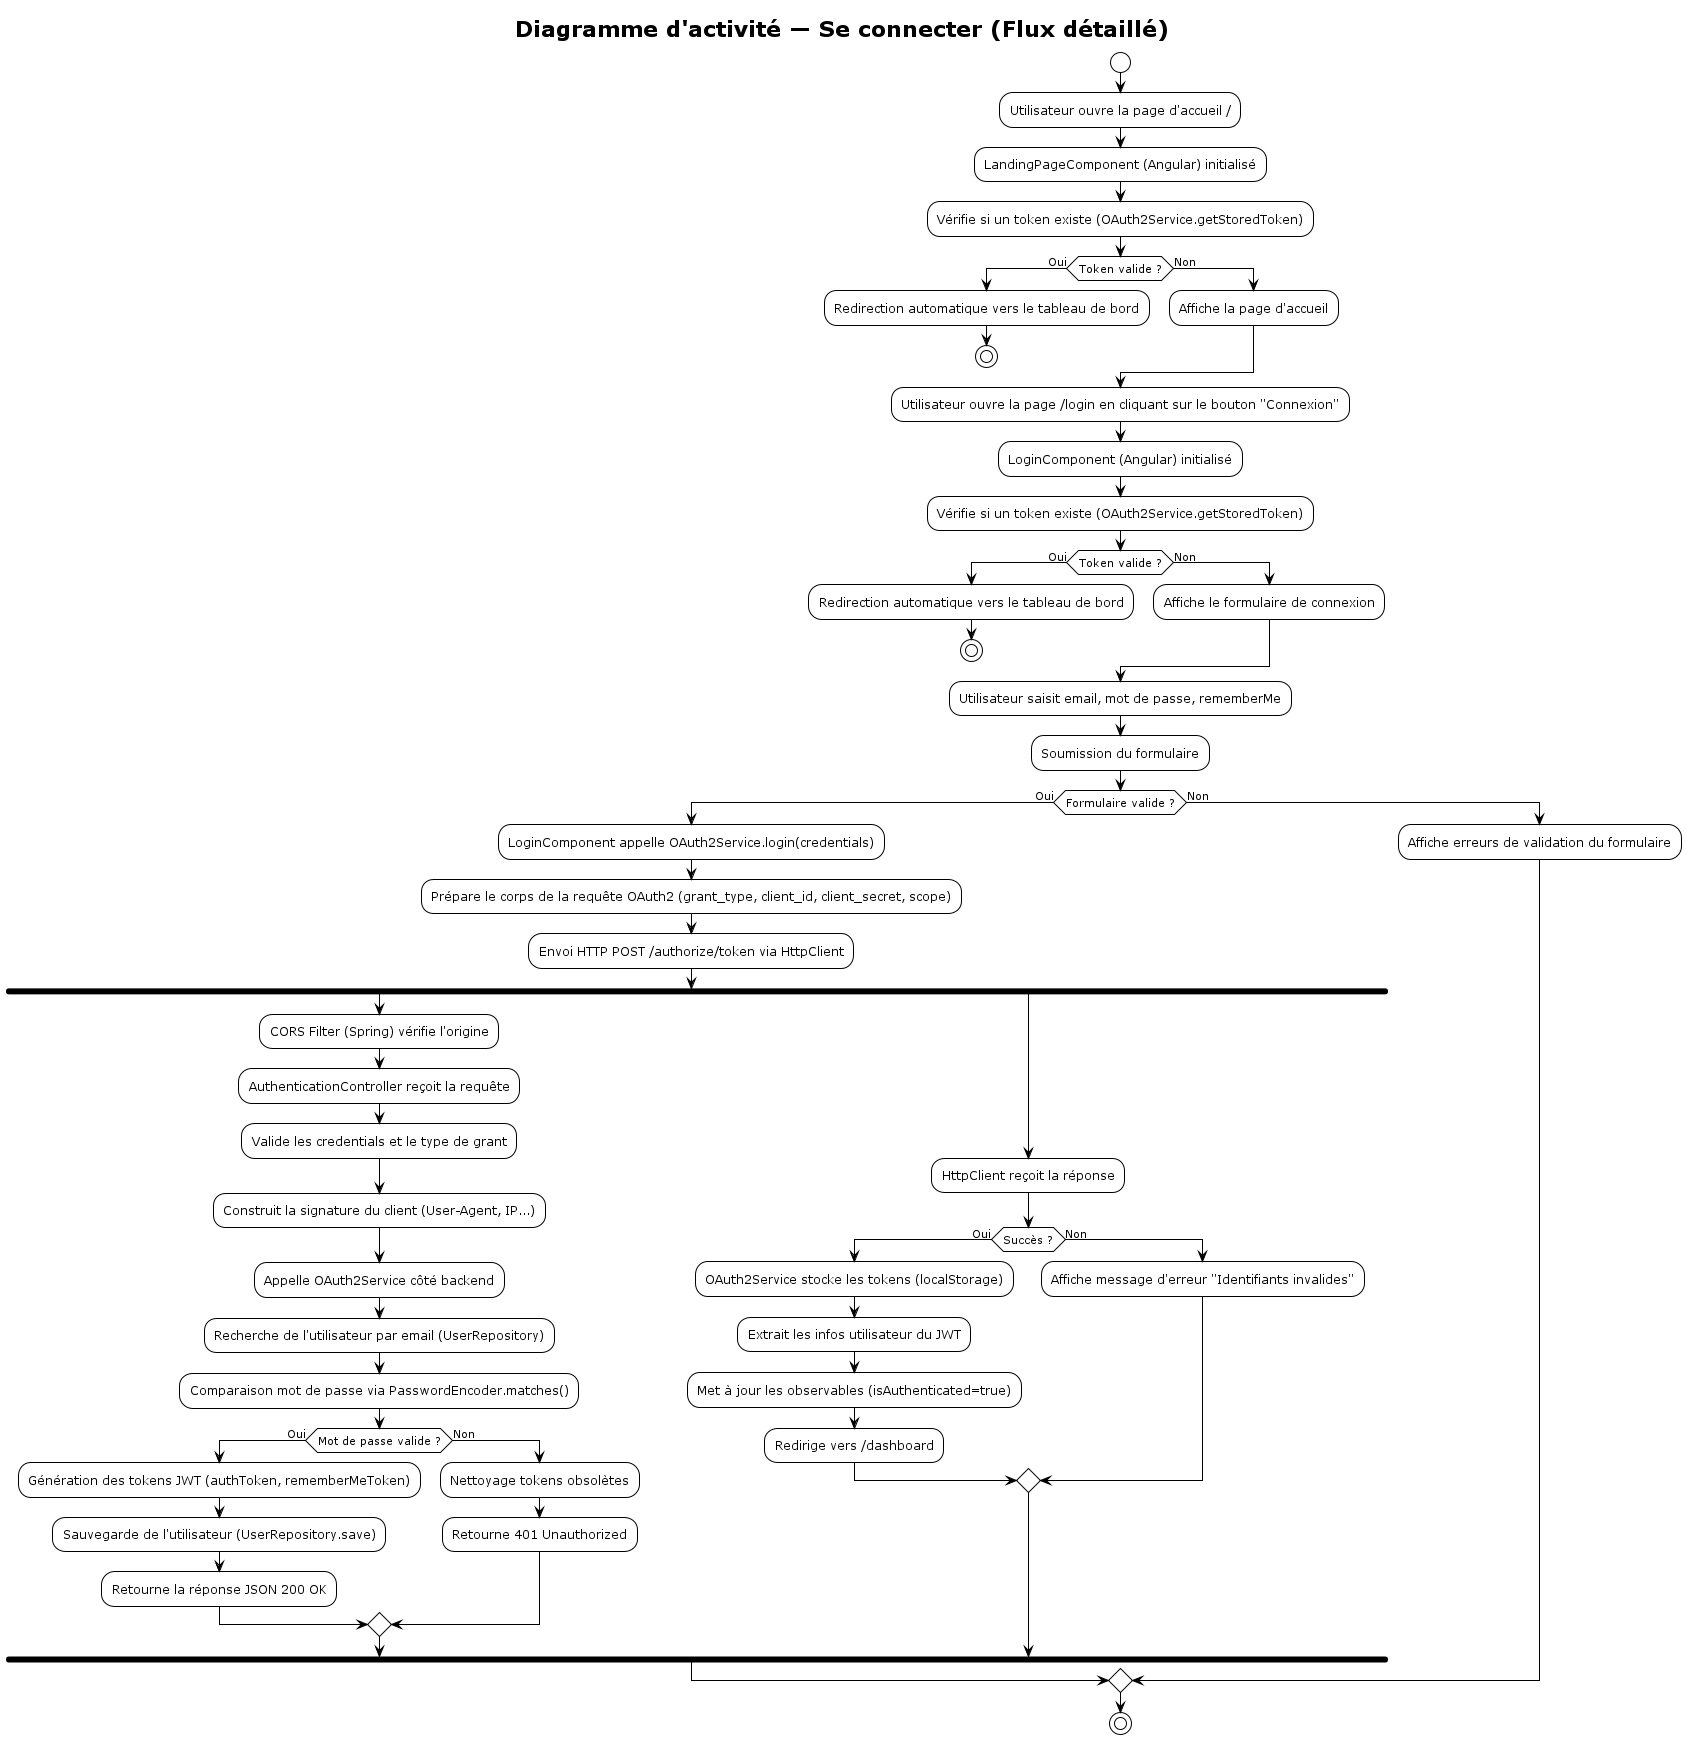

The diagram above was rendered by PlantUML. Its source (embedded in the PNG):
@startuml
!theme plain
title Diagramme d'activité — Se connecter (Flux détaillé)

start

:Utilisateur ouvre la page d'accueil /;
:LandingPageComponent (Angular) initialisé;
:Vérifie si un token existe (OAuth2Service.getStoredToken);
if (Token valide ?) then (Oui)
    :Redirection automatique vers le tableau de bord;
    stop
else (Non)
    :Affiche la page d'accueil;
endif
:Utilisateur ouvre la page /login en cliquant sur le bouton "Connexion";
:LoginComponent (Angular) initialisé;
:Vérifie si un token existe (OAuth2Service.getStoredToken);
if (Token valide ?) then (Oui)
    :Redirection automatique vers le tableau de bord;
    stop
else (Non)
    :Affiche le formulaire de connexion;
endif

:Utilisateur saisit email, mot de passe, rememberMe;
:Soumission du formulaire;

if (Formulaire valide ?) then (Oui)
    :LoginComponent appelle OAuth2Service.login(credentials);
    :Prépare le corps de la requête OAuth2 (grant_type, client_id, client_secret, scope);
    :Envoi HTTP POST /authorize/token via HttpClient;
    
    fork
        :CORS Filter (Spring) vérifie l'origine;
        :AuthenticationController reçoit la requête;
        :Valide les credentials et le type de grant;
        :Construit la signature du client (User-Agent, IP...);
        :Appelle OAuth2Service côté backend;
        :Recherche de l'utilisateur par email (UserRepository);
        :Comparaison mot de passe via PasswordEncoder.matches();
        if (Mot de passe valide ?) then (Oui)
            :Génération des tokens JWT (authToken, rememberMeToken);
            :Sauvegarde de l'utilisateur (UserRepository.save);
            :Retourne la réponse JSON 200 OK;
        else (Non)
            :Nettoyage tokens obsolètes;
            :Retourne 401 Unauthorized;
        endif
    fork again
        :HttpClient reçoit la réponse;
        if (Succès ?) then (Oui)
            :OAuth2Service stocke les tokens (localStorage);
            :Extrait les infos utilisateur du JWT;
            :Met à jour les observables (isAuthenticated=true);
            :Redirige vers /dashboard;
        else (Non)
            :Affiche message d'erreur "Identifiants invalides";
        endif
    end fork
else (Non)
    :Affiche erreurs de validation du formulaire;
endif

stop
@enduml